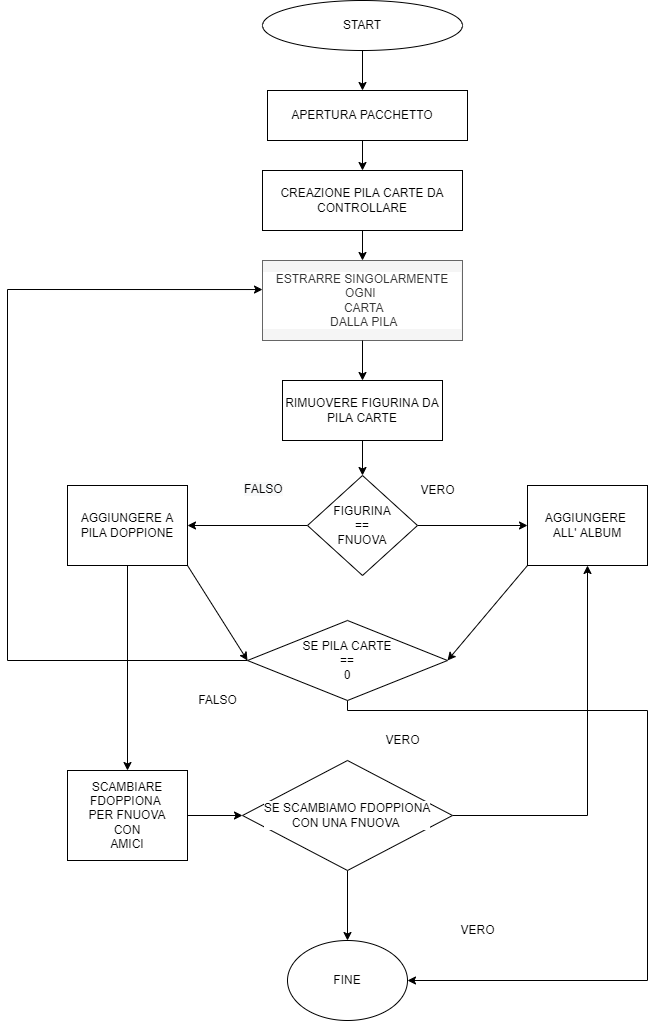

The diagram above was exported from draw.io. Its source (the exported page's mxGraphModel, read from the mxfile embedded in the PNG):
<mxGraphModel dx="1185" dy="635" grid="1" gridSize="10" guides="1" tooltips="1" connect="1" arrows="1" fold="1" page="1" pageScale="1" pageWidth="827" pageHeight="1169" math="0" shadow="0">
  <root>
    <mxCell id="0" />
    <mxCell id="1" parent="0" />
    <mxCell id="WHzZWlSxbv15vkG6FPSF-63" style="edgeStyle=orthogonalEdgeStyle;rounded=0;orthogonalLoop=1;jettySize=auto;html=1;entryX=0.5;entryY=0;entryDx=0;entryDy=0;fontColor=#000000;" parent="1" source="WHzZWlSxbv15vkG6FPSF-1" target="WHzZWlSxbv15vkG6FPSF-5" edge="1">
      <mxGeometry relative="1" as="geometry" />
    </mxCell>
    <mxCell id="WHzZWlSxbv15vkG6FPSF-1" value="START" style="ellipse;whiteSpace=wrap;html=1;" parent="1" vertex="1">
      <mxGeometry x="295" width="200" height="50" as="geometry" />
    </mxCell>
    <mxCell id="WHzZWlSxbv15vkG6FPSF-4" value="" style="rounded=0;whiteSpace=wrap;html=1;labelBackgroundColor=#FFFFFF;fontColor=#FFFFFF;" parent="1" vertex="1">
      <mxGeometry x="300" y="90" width="200" height="50" as="geometry" />
    </mxCell>
    <mxCell id="WHzZWlSxbv15vkG6FPSF-60" style="edgeStyle=orthogonalEdgeStyle;rounded=0;orthogonalLoop=1;jettySize=auto;html=1;fontColor=#000000;" parent="1" source="WHzZWlSxbv15vkG6FPSF-5" target="WHzZWlSxbv15vkG6FPSF-50" edge="1">
      <mxGeometry relative="1" as="geometry" />
    </mxCell>
    <mxCell id="WHzZWlSxbv15vkG6FPSF-5" value="&lt;font color=&quot;#000000&quot;&gt;APERTURA PACCHETTO&lt;/font&gt;" style="text;html=1;strokeColor=none;fillColor=none;align=center;verticalAlign=middle;whiteSpace=wrap;rounded=0;labelBackgroundColor=#FFFFFF;fontColor=#FFFFFF;" parent="1" vertex="1">
      <mxGeometry x="295" y="90" width="200" height="50" as="geometry" />
    </mxCell>
    <mxCell id="WHzZWlSxbv15vkG6FPSF-8" value="ESTRARRE SINGOLARMENTE OGNI&amp;nbsp;&lt;br&gt;&amp;nbsp;CARTA&lt;br&gt;&amp;nbsp;DALLA PILA" style="text;html=1;align=center;verticalAlign=middle;whiteSpace=wrap;rounded=0;labelBackgroundColor=#FFFFFF;fillColor=#f5f5f5;fontColor=#333333;strokeColor=#666666;" parent="1" vertex="1">
      <mxGeometry x="295" y="260" width="200" height="80" as="geometry" />
    </mxCell>
    <mxCell id="WHzZWlSxbv15vkG6FPSF-15" value="" style="edgeStyle=orthogonalEdgeStyle;rounded=0;orthogonalLoop=1;jettySize=auto;html=1;fontColor=#000000;" parent="1" source="WHzZWlSxbv15vkG6FPSF-11" target="WHzZWlSxbv15vkG6FPSF-14" edge="1">
      <mxGeometry relative="1" as="geometry" />
    </mxCell>
    <mxCell id="WHzZWlSxbv15vkG6FPSF-17" value="" style="edgeStyle=orthogonalEdgeStyle;rounded=0;orthogonalLoop=1;jettySize=auto;html=1;fontColor=#000000;entryX=1;entryY=0.5;entryDx=0;entryDy=0;" parent="1" source="WHzZWlSxbv15vkG6FPSF-11" target="WHzZWlSxbv15vkG6FPSF-18" edge="1">
      <mxGeometry relative="1" as="geometry">
        <mxPoint x="250" y="490" as="targetPoint" />
      </mxGeometry>
    </mxCell>
    <mxCell id="WHzZWlSxbv15vkG6FPSF-11" value="FIGURINA&lt;br&gt;==&lt;br&gt;FNUOVA" style="rhombus;whiteSpace=wrap;html=1;labelBackgroundColor=#FFFFFF;fontColor=#000000;fillColor=#FFFFFF;" parent="1" vertex="1">
      <mxGeometry x="340" y="475" width="110" height="100" as="geometry" />
    </mxCell>
    <mxCell id="WHzZWlSxbv15vkG6FPSF-13" value="" style="endArrow=classic;html=1;rounded=0;fontColor=#000000;exitX=0.5;exitY=1;exitDx=0;exitDy=0;" parent="1" source="WHzZWlSxbv15vkG6FPSF-8" edge="1">
      <mxGeometry width="50" height="50" relative="1" as="geometry">
        <mxPoint x="390" y="360" as="sourcePoint" />
        <mxPoint x="395" y="380" as="targetPoint" />
      </mxGeometry>
    </mxCell>
    <mxCell id="WHzZWlSxbv15vkG6FPSF-14" value="AGGIUNGERE &lt;br&gt;ALL' ALBUM" style="whiteSpace=wrap;html=1;fillColor=#FFFFFF;fontColor=#000000;labelBackgroundColor=#FFFFFF;" parent="1" vertex="1">
      <mxGeometry x="560" y="485" width="120" height="80" as="geometry" />
    </mxCell>
    <mxCell id="WUDmXskPRd7oqgzhybu8-3" style="edgeStyle=orthogonalEdgeStyle;rounded=0;orthogonalLoop=1;jettySize=auto;html=1;entryX=0.5;entryY=0;entryDx=0;entryDy=0;" edge="1" parent="1" source="WHzZWlSxbv15vkG6FPSF-18" target="WHzZWlSxbv15vkG6FPSF-21">
      <mxGeometry relative="1" as="geometry" />
    </mxCell>
    <mxCell id="WHzZWlSxbv15vkG6FPSF-18" value="AGGIUNGERE A PILA DOPPIONE" style="whiteSpace=wrap;html=1;fillColor=#FFFFFF;fontColor=#000000;labelBackgroundColor=#FFFFFF;" parent="1" vertex="1">
      <mxGeometry x="100" y="485" width="120" height="80" as="geometry" />
    </mxCell>
    <mxCell id="WHzZWlSxbv15vkG6FPSF-19" value="VERO&lt;br&gt;" style="text;html=1;align=center;verticalAlign=middle;resizable=0;points=[];autosize=1;strokeColor=none;fillColor=none;fontColor=#000000;" parent="1" vertex="1">
      <mxGeometry x="445" y="480" width="50" height="20" as="geometry" />
    </mxCell>
    <mxCell id="WHzZWlSxbv15vkG6FPSF-20" value="&lt;span style=&quot;color: rgb(0 , 0 , 0) ; font-family: &amp;#34;helvetica&amp;#34; ; font-size: 12px ; font-style: normal ; font-weight: 400 ; letter-spacing: normal ; text-align: center ; text-indent: 0px ; text-transform: none ; word-spacing: 0px ; background-color: rgb(248 , 249 , 250) ; display: inline ; float: none&quot;&gt;FALSO&lt;br&gt;&lt;br&gt;&lt;br&gt;&lt;/span&gt;" style="text;whiteSpace=wrap;html=1;fontColor=#000000;" parent="1" vertex="1">
      <mxGeometry x="275" y="475" width="60" height="30" as="geometry" />
    </mxCell>
    <mxCell id="WHzZWlSxbv15vkG6FPSF-42" style="edgeStyle=orthogonalEdgeStyle;rounded=0;orthogonalLoop=1;jettySize=auto;html=1;fontColor=#000000;" parent="1" source="WHzZWlSxbv15vkG6FPSF-21" target="WHzZWlSxbv15vkG6FPSF-36" edge="1">
      <mxGeometry relative="1" as="geometry" />
    </mxCell>
    <mxCell id="WHzZWlSxbv15vkG6FPSF-21" value="SCAMBIARE FDOPPIONA &lt;br&gt;PER FNUOVA&lt;br&gt;CON&lt;br&gt;AMICI" style="whiteSpace=wrap;html=1;fillColor=#FFFFFF;fontColor=#000000;labelBackgroundColor=#FFFFFF;" parent="1" vertex="1">
      <mxGeometry x="100" y="770" width="120" height="90" as="geometry" />
    </mxCell>
    <mxCell id="WHzZWlSxbv15vkG6FPSF-28" style="edgeStyle=orthogonalEdgeStyle;rounded=0;orthogonalLoop=1;jettySize=auto;html=1;entryX=0.5;entryY=1;entryDx=0;entryDy=0;fontColor=#000000;exitX=0.5;exitY=1;exitDx=0;exitDy=0;" parent="1" source="WHzZWlSxbv15vkG6FPSF-21" target="WHzZWlSxbv15vkG6FPSF-21" edge="1">
      <mxGeometry relative="1" as="geometry" />
    </mxCell>
    <mxCell id="WHzZWlSxbv15vkG6FPSF-27" value="FINE" style="ellipse;whiteSpace=wrap;html=1;labelBackgroundColor=#FFFFFF;fontColor=#000000;fillColor=#FFFFFF;" parent="1" vertex="1">
      <mxGeometry x="320" y="940" width="120" height="80" as="geometry" />
    </mxCell>
    <mxCell id="WHzZWlSxbv15vkG6FPSF-49" style="edgeStyle=orthogonalEdgeStyle;rounded=0;orthogonalLoop=1;jettySize=auto;html=1;fontColor=#000000;" parent="1" source="WHzZWlSxbv15vkG6FPSF-36" target="WHzZWlSxbv15vkG6FPSF-27" edge="1">
      <mxGeometry relative="1" as="geometry" />
    </mxCell>
    <mxCell id="WHzZWlSxbv15vkG6FPSF-73" style="edgeStyle=orthogonalEdgeStyle;rounded=0;orthogonalLoop=1;jettySize=auto;html=1;entryX=0.5;entryY=1;entryDx=0;entryDy=0;fontColor=#000000;" parent="1" source="WHzZWlSxbv15vkG6FPSF-36" target="WHzZWlSxbv15vkG6FPSF-14" edge="1">
      <mxGeometry relative="1" as="geometry" />
    </mxCell>
    <mxCell id="WHzZWlSxbv15vkG6FPSF-36" value="SE SCAMBIAMO FDOPPIONA&lt;br&gt;CON UNA FNUOVA&amp;nbsp;" style="rhombus;whiteSpace=wrap;html=1;labelBackgroundColor=#FFFFFF;fontColor=#000000;fillColor=#FFFFFF;" parent="1" vertex="1">
      <mxGeometry x="275" y="760" width="210" height="110" as="geometry" />
    </mxCell>
    <mxCell id="WHzZWlSxbv15vkG6FPSF-45" value="VERO&lt;br&gt;" style="text;html=1;align=center;verticalAlign=middle;resizable=0;points=[];autosize=1;strokeColor=none;fillColor=none;fontColor=#000000;" parent="1" vertex="1">
      <mxGeometry x="410" y="730" width="50" height="20" as="geometry" />
    </mxCell>
    <mxCell id="WHzZWlSxbv15vkG6FPSF-61" style="edgeStyle=orthogonalEdgeStyle;rounded=0;orthogonalLoop=1;jettySize=auto;html=1;entryX=0.5;entryY=0;entryDx=0;entryDy=0;fontColor=#000000;" parent="1" source="WHzZWlSxbv15vkG6FPSF-50" target="WHzZWlSxbv15vkG6FPSF-8" edge="1">
      <mxGeometry relative="1" as="geometry" />
    </mxCell>
    <mxCell id="WHzZWlSxbv15vkG6FPSF-50" value="CREAZIONE PILA CARTE DA CONTROLLARE" style="rounded=0;whiteSpace=wrap;html=1;labelBackgroundColor=#FFFFFF;fontColor=#000000;fillColor=#FFFFFF;" parent="1" vertex="1">
      <mxGeometry x="295" y="170" width="200" height="60" as="geometry" />
    </mxCell>
    <mxCell id="WHzZWlSxbv15vkG6FPSF-71" style="edgeStyle=orthogonalEdgeStyle;rounded=0;orthogonalLoop=1;jettySize=auto;html=1;entryX=0.5;entryY=0;entryDx=0;entryDy=0;fontColor=#000000;" parent="1" source="WHzZWlSxbv15vkG6FPSF-68" target="WHzZWlSxbv15vkG6FPSF-11" edge="1">
      <mxGeometry relative="1" as="geometry" />
    </mxCell>
    <mxCell id="WHzZWlSxbv15vkG6FPSF-68" value="RIMUOVERE FIGURINA DA PILA CARTE" style="rounded=0;whiteSpace=wrap;html=1;labelBackgroundColor=#FFFFFF;fontColor=#000000;fillColor=#FFFFFF;" parent="1" vertex="1">
      <mxGeometry x="315" y="380" width="160" height="60" as="geometry" />
    </mxCell>
    <mxCell id="WHzZWlSxbv15vkG6FPSF-74" value="" style="endArrow=classic;html=1;rounded=0;fontColor=#000000;exitX=1;exitY=1;exitDx=0;exitDy=0;entryX=0;entryY=0.5;entryDx=0;entryDy=0;" parent="1" source="WHzZWlSxbv15vkG6FPSF-18" target="WHzZWlSxbv15vkG6FPSF-76" edge="1">
      <mxGeometry width="50" height="50" relative="1" as="geometry">
        <mxPoint x="220" y="620" as="sourcePoint" />
        <mxPoint x="270" y="570" as="targetPoint" />
      </mxGeometry>
    </mxCell>
    <mxCell id="WHzZWlSxbv15vkG6FPSF-80" style="edgeStyle=orthogonalEdgeStyle;rounded=0;orthogonalLoop=1;jettySize=auto;html=1;entryX=0;entryY=0.363;entryDx=0;entryDy=0;entryPerimeter=0;fontColor=#000000;" parent="1" source="WHzZWlSxbv15vkG6FPSF-76" target="WHzZWlSxbv15vkG6FPSF-8" edge="1">
      <mxGeometry relative="1" as="geometry">
        <Array as="points">
          <mxPoint x="40" y="660" />
          <mxPoint x="40" y="289" />
        </Array>
      </mxGeometry>
    </mxCell>
    <mxCell id="WUDmXskPRd7oqgzhybu8-4" style="edgeStyle=orthogonalEdgeStyle;rounded=0;orthogonalLoop=1;jettySize=auto;html=1;entryX=1;entryY=0.5;entryDx=0;entryDy=0;" edge="1" parent="1" source="WHzZWlSxbv15vkG6FPSF-76" target="WHzZWlSxbv15vkG6FPSF-27">
      <mxGeometry relative="1" as="geometry">
        <Array as="points">
          <mxPoint x="380" y="710" />
          <mxPoint x="680" y="710" />
          <mxPoint x="680" y="980" />
        </Array>
      </mxGeometry>
    </mxCell>
    <mxCell id="WHzZWlSxbv15vkG6FPSF-76" value="SE PILA CARTE&lt;br&gt;==&lt;br&gt;0" style="rhombus;whiteSpace=wrap;html=1;labelBackgroundColor=#FFFFFF;fontColor=#000000;fillColor=#FFFFFF;" parent="1" vertex="1">
      <mxGeometry x="280" y="620" width="200" height="80" as="geometry" />
    </mxCell>
    <mxCell id="WHzZWlSxbv15vkG6FPSF-77" value="" style="endArrow=classic;html=1;rounded=0;fontColor=#000000;exitX=0;exitY=1;exitDx=0;exitDy=0;entryX=1;entryY=0.5;entryDx=0;entryDy=0;" parent="1" source="WHzZWlSxbv15vkG6FPSF-14" target="WHzZWlSxbv15vkG6FPSF-76" edge="1">
      <mxGeometry width="50" height="50" relative="1" as="geometry">
        <mxPoint x="460" y="565" as="sourcePoint" />
        <mxPoint x="590" y="670" as="targetPoint" />
      </mxGeometry>
    </mxCell>
    <mxCell id="WHzZWlSxbv15vkG6FPSF-79" value="FALSO" style="text;html=1;align=center;verticalAlign=middle;resizable=0;points=[];autosize=1;strokeColor=none;fillColor=none;fontColor=#000000;" parent="1" vertex="1">
      <mxGeometry x="225" y="690" width="50" height="20" as="geometry" />
    </mxCell>
    <mxCell id="WHzZWlSxbv15vkG6FPSF-82" value="VERO&lt;br&gt;" style="text;html=1;align=center;verticalAlign=middle;resizable=0;points=[];autosize=1;strokeColor=none;fillColor=none;fontColor=#000000;" parent="1" vertex="1">
      <mxGeometry x="485" y="920" width="50" height="20" as="geometry" />
    </mxCell>
  </root>
</mxGraphModel>